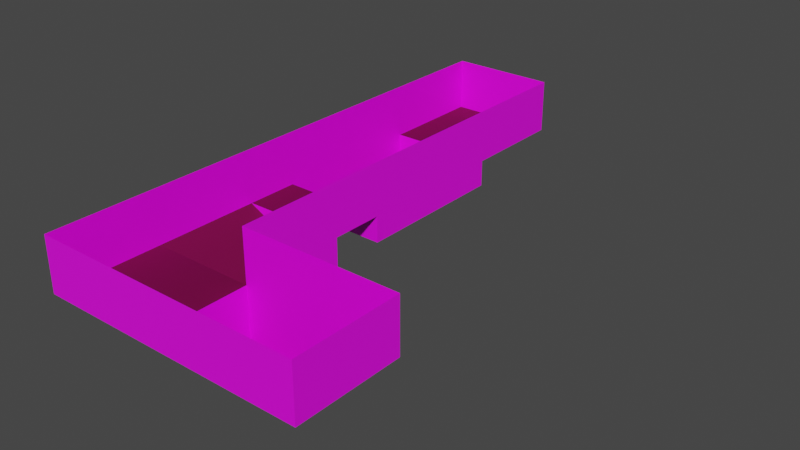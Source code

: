 # Source: Level1.blend  (saved by Blender 2.83.19; exported with 4.5.12 LTS)
import bpy
from mathutils import Matrix  # noqa: F401  (used for matrix-valued properties, if any)

bpy.ops.wm.read_factory_settings(use_empty=True)
scene = bpy.context.scene
scene.name = 'Scene'

# ---- collections
col_object = bpy.data.collections.new('Object'); scene.collection.children.link(col_object)
col_scene = bpy.data.collections.new('Scene'); scene.collection.children.link(col_scene)

# ---- images (referenced by path relative to the original .blend; pixels are not part of the script)
import os
ASSET_DIR = os.environ.get("B2B_ASSET_DIR", "")  # directory of the original .blend (textures are referenced by path, not embedded)
HERE = os.path.dirname(os.path.abspath(__file__))  # packed textures are extracted next to this script under _unpacked/

def load_image(name, relpath, width, height, colorspace="sRGB"):
    """Load a texture the original file referenced (path relative to the .blend, or extracted next to this script)."""
    p = next((c for c in (os.path.join(HERE, relpath), os.path.join(ASSET_DIR, relpath)) if relpath and os.path.exists(c)), "")
    if p:
        img = bpy.data.images.load(p, check_existing=True)
        img.name = name
    else:  # same state as the original file: an image datablock whose file is absent (Cycles renders it pink)
        img = bpy.data.images.new(name, width, height)
        img.source = "FILE"
        img.filepath = "//" + (relpath or name)
    img.colorspace_settings.name = colorspace
    return img
img_tx_floor_png = load_image('tx_floor.png', 'tx_floor.png', 1024, 1024, 'sRGB')
img_tx_wall_png = load_image('tx_wall.png', 'tx_wall.png', 1024, 1024, 'sRGB')

# ---- materials (node trees are filled in below, after node groups)
mat_floor = bpy.data.materials.new('Floor')
mat_floor.use_transparent_shadow = False
mat_wall = bpy.data.materials.new('Wall')
mat_wall.use_transparent_shadow = False

# ---- material node trees
mat_floor.use_nodes = True; mat_floor.node_tree.nodes.clear()
_N = mat_floor.node_tree.nodes; _L = mat_floor.node_tree.links
n0 = _N.new('ShaderNodeBsdfPrincipled'); n0.name = 'Principled BSDF'; n0.location = (10, 300)
n0.distribution = 'GGX'
n0.subsurface_method = 'BURLEY'
n0.inputs[2].default_value = 0.7292
n0.inputs[3].default_value = 1.45
n0.inputs[13].default_value = 0.2188
n0.inputs[27].default_value = (0.0, 0.0, 0.0, 1.0)
n0.inputs[28].default_value = 1.0
n1 = _N.new('ShaderNodeOutputMaterial'); n1.name = 'Material Output'; n1.location = (300, 300)
n2 = _N.new('ShaderNodeTexCoord'); n2.name = 'Texture Coordinate'; n2.location = (-969, 125)
n3 = _N.new('ShaderNodeMapping'); n3.name = 'Mapping'; n3.location = (-750, 167)
n3.inputs[3].default_value = (4.0, 4.0, 2.0)
n4 = _N.new('ShaderNodeTexImage'); n4.name = 'Image Texture'; n4.location = (-545, 219)
n4.image = img_tx_floor_png
n4.projection = 'BOX'
n4.interpolation = 'Closest'
n5 = _N.new('ShaderNodeVectorMath'); n5.name = 'Vector Math'; n5.location = (-229, 293)
n5.operation = 'MULTIPLY'
n5.inputs[1].default_value = (0.16, 0.05, 0.05)
_L.new(n0.outputs[0], n1.inputs[0])
_L.new(n2.outputs[0], n3.inputs[0])
_L.new(n3.outputs[0], n4.inputs[0])
_L.new(n4.outputs[0], n5.inputs[0])
_L.new(n5.outputs[0], n0.inputs[0])
n1.is_active_output = True
mat_wall.use_nodes = True; mat_wall.node_tree.nodes.clear()
_N = mat_wall.node_tree.nodes; _L = mat_wall.node_tree.links
n0 = _N.new('ShaderNodeBsdfPrincipled'); n0.name = 'Principled BSDF'; n0.location = (10, 300)
n0.distribution = 'GGX'
n0.subsurface_method = 'BURLEY'
n0.inputs[3].default_value = 1.45
n0.inputs[27].default_value = (0.0, 0.0, 0.0, 1.0)
n0.inputs[28].default_value = 1.0
n1 = _N.new('ShaderNodeOutputMaterial'); n1.name = 'Material Output'; n1.location = (300, 300)
n2 = _N.new('ShaderNodeTexImage'); n2.name = 'Image Texture'; n2.location = (-280, 275)
n2.image = img_tx_wall_png
n2.projection = 'BOX'
n2.interpolation = 'Closest'
n3 = _N.new('ShaderNodeTexCoord'); n3.name = 'Texture Coordinate'; n3.location = (-704, 181)
n4 = _N.new('ShaderNodeMapping'); n4.name = 'Mapping'; n4.location = (-485, 223)
n4.inputs[3].default_value = (4.0, 4.0, 2.0)
_L.new(n0.outputs[0], n1.inputs[0])
_L.new(n2.outputs[0], n0.inputs[0])
_L.new(n3.outputs[0], n4.inputs[0])
_L.new(n4.outputs[0], n2.inputs[0])
n1.is_active_output = True

# ---- world
world_world = bpy.data.worlds.new('World'); scene.world = world_world
world_world.use_nodes = True; world_world.node_tree.nodes.clear()
_N = world_world.node_tree.nodes; _L = world_world.node_tree.links
n0 = _N.new('ShaderNodeOutputWorld'); n0.name = 'World Output'; n0.location = (300, 300)
n1 = _N.new('ShaderNodeBackground'); n1.name = 'Background'; n1.location = (10, 300)
n1.inputs[0].default_value = (0.05088, 0.05088, 0.05088, 1.0)
_L.new(n1.outputs[0], n0.inputs[0])
n0.is_active_output = True
world_world.color = (0.05088, 0.05088, 0.05088)
world_world.use_sun_shadow = False
world_world.sun_shadow_jitter_overblur = 0.0

# ---- meshes
me_plane = bpy.data.meshes.new('Plane')
me_plane.from_pydata([(-4.0, -4.0, 0.0), (4.0, -4.0, 0.0), (-4.0, 4.0, 0.0), (4.0, 4.0, 0.0), (-4.0, -4.0, 4.0), (4.0, -4.0, 4.0), (-4.0, 4.0, 4.0), (4.0, 4.0, 4.0), (-4.0, -16.0, 0.0), (4.0, -16.0, 0.0), (-4.0, -16.0, 4.0), (4.0, -16.0, 4.0), (-4.0, -16.0, 0.0), (4.0, -16.0, 0.0), (-4.0, -16.0, 4.0), (4.0, -16.0, 4.0), (-4.0, -4.0, -2.0), (4.0, -4.0, -2.0), (-4.0, -16.0, -2.0), (4.0, -16.0, -2.0), (-4.0, -20.0, 0.0), (4.0, -20.0, 0.0), (-4.0, -20.0, 4.0), (4.0, -20.0, 4.0), (-4.0, -28.0, 0.0), (4.0, -28.0, 0.0), (-4.0, -28.0, 4.0), (4.0, -28.0, 4.0), (-4.0, -36.0, 0.0), (4.0, -36.0, 0.0), (-4.0, -36.0, 4.0), (4.0, -36.0, 4.0), (12.0, -28.0, 0.0), (4.0, -20.0, -4.0), (12.0, -28.0, 4.0), (4.0, -28.0, -4.0), (12.0, -36.0, 0.0), (12.0, -36.0, 4.0), (12.0, -28.0, -4.0), (16.0, -28.0, 0.0), (16.0, -36.0, 0.0), (16.0, -28.0, 4.0), (16.0, -36.0, 4.0)], [], [(0, 1, 3, 2), (2, 3, 7, 6), (3, 1, 5, 7), (0, 2, 6, 4), (0, 4, 10, 8), (5, 1, 9, 11), (9, 1, 17, 19), (8, 10, 14, 12), (11, 9, 13, 15), (9, 8, 12, 13), (17, 16, 18, 19), (8, 9, 19, 18), (0, 8, 18, 16), (1, 0, 16, 17), (12, 14, 22, 20), (15, 13, 21, 23), (13, 12, 20, 21), (20, 22, 26, 24), (23, 21, 25, 27), (25, 21, 33, 35), (24, 26, 30, 28), (29, 28, 30, 31), (25, 24, 28, 29), (33, 20, 24, 35), (21, 20, 33), (24, 25, 35), (25, 29, 35), (25, 35, 38, 32), (27, 25, 32, 34), (29, 31, 37, 36), (35, 29, 36, 38), (38, 36, 32), (32, 36, 40, 39), (39, 40, 42, 41), (37, 42, 40, 36), (32, 39, 41, 34)])
me_plane.polygons.foreach_set('material_index', [0, 1, 1, 1, 1, 1, 1, 1, 1, 0, 0, 1, 1, 1, 1, 1, 0, 1, 1, 1, 1, 1, 0, 0, 1, 1, 1, 1, 1, 1, 0, 0, 0, 1, 1, 1])
_uv = me_plane.uv_layers.new(name='UVMap')
_uv.uv.foreach_set('vector', [0.0, 0.0, 1.0, 0.0, 1.0, 1.0, 0.0, 1.0, 0.0, 1.0, 1.0, 1.0, 1.0, 1.0, 0.0, 1.0, 1.0, 1.0, 1.0, 0.0, 1.0, 0.0, 1.0, 1.0, 0.0, 0.0, 0.0, 1.0, 0.0, 1.0, 0.0, 0.0, 0.0, 0.0, 0.0, 0.0, 0.0, 0.0, 0.0, 0.0, 1.0, 0.0, 1.0, 0.0, 1.0, 0.0, 1.0, 0.0, 1.0, 0.0, 1.0, 0.0, 1.0, 0.0, 1.0, 0.0, 0.0, 0.0, 0.0, 0.0, 0.0, 0.0, 0.0, 0.0, 1.0, 0.0, 1.0, 0.0, 1.0, 0.0, 1.0, 0.0, 1.0, 0.0, 0.0, 0.0, 0.0, 0.0, 1.0, 0.0, 1.0, 0.0, 0.0, 0.0, 0.0, 0.0, 1.0, 0.0, 0.0, 0.0, 1.0, 0.0, 1.0, 0.0, 0.0, 0.0, 0.0, 0.0, 0.0, 0.0, 0.0, 0.0, 0.0, 0.0, 1.0, 0.0, 0.0, 0.0, 0.0, 0.0, 1.0, 0.0, 0.0, 0.0, 0.0, 0.0, 0.0, 0.0, 0.0, 0.0, 1.0, 0.0, 1.0, 0.0, 1.0, 0.0, 1.0, 0.0, 1.0, 0.0, 0.0, 0.0, 0.0, 0.0, 1.0, 0.0, 0.0, 0.0, 0.0, 0.0, 0.0, 0.0, 0.0, 0.0, 1.0, 0.0, 1.0, 0.0, 1.0, 0.0, 1.0, 0.0, 1.0, 0.0, 1.0, 0.0, 1.0, 0.0, 1.0, 0.0, 0.0, 0.0, 0.0, 0.0, 0.0, 0.0, 0.0, 0.0, 1.0, 0.0, 0.0, 0.0, 0.0, 0.0, 0.0, 0.0, 1.0, 0.0, 0.0, 0.0, 0.0, 0.0, 1.0, 0.0, 1.0, 0.0, 0.0, 0.0, 0.0, 0.0, 1.0, 0.0, 1.0, 0.0, 0.0, 0.0, 1.0, 0.0, 0.0, 0.0, 1.0, 0.0, 1.0, 0.0, 1.0, 0.0, 1.0, 0.0, 1.0, 0.0, 1.0, 0.0, 1.0, 0.0, 1.0, 0.0, 1.0, 0.0, 1.0, 0.0, 1.0, 0.0, 1.0, 0.0, 1.0, 0.0, 1.0, 0.0, 0.0, 0.0, 0.0, 0.0, 1.0, 0.0, 1.0, 0.0, 1.0, 0.0, 1.0, 0.0, 1.0, 0.0, 1.0, 0.0, 1.0, 0.0, 1.0, 0.0, 1.0, 0.0, 1.0, 0.0, 1.0, 0.0, 1.0, 0.0, 1.0, 0.0, 1.0, 0.0, 1.0, 0.0, 1.0, 0.0, 0.0, 0.0, 1.0, 0.0, 1.0, 0.0, 1.0, 0.0, 1.0, 0.0, 1.0, 0.0, 1.0, 0.0, 1.0, 0.0])
me_plane.materials.append(mat_floor)
me_plane.materials.append(mat_wall)
me_plane.use_remesh_fix_poles = True
me_plane.use_remesh_preserve_attributes = False
me_plane.use_mirror_vertex_groups = False
me_plane.update()

# ---- objects
ob_plane = bpy.data.objects.new('Plane', me_plane)

# ---- transforms, parenting, visibility, modifiers, constraints
ob_plane.location = (0.0, 0.0, 0.0)
ob_plane.lineart.crease_threshold = 0.0

# ---- collection membership
col_scene.objects.link(ob_plane)

# ---- scene / render settings (as saved in the file)
scene.frame_start = 1; scene.frame_end = 250; scene.frame_set(0)
scene.render.engine = 'BLENDER_EEVEE_NEXT'
scene.cycles.use_denoising = False
scene.cycles.samples = 128
scene.cycles.sampling_pattern = 'TABULATED_SOBOL'
scene.cycles.use_adaptive_sampling = False
scene.cycles.use_light_tree = False
scene.view_settings.view_transform = 'Filmic'
bpy.context.view_layer.update()

# ---- added for rendering (the .blend has no active camera and no usable light): camera, sun
cam_auto = bpy.data.cameras.new('AutoCamera')
cam_auto.lens = 50.0
cam_auto.sensor_width = 36.0
cam_auto.clip_end = 1000.0
ob_auto_camera = bpy.data.objects.new('AutoCamera', cam_auto)
scene.collection.objects.link(ob_auto_camera)
ob_auto_camera.location = (48.0341, -66.441, 33.6273)
ob_auto_camera.rotation_euler = (1.09748, -7.21219e-08, 0.694738)
scene.camera = ob_auto_camera
light_auto_sun = bpy.data.lights.new('AutoSun', 'SUN')
light_auto_sun.energy = 3.0
light_auto_sun.angle = 0.0523599
ob_auto_sun = bpy.data.objects.new('AutoSun', light_auto_sun)
scene.collection.objects.link(ob_auto_sun)
ob_auto_sun.rotation_euler = (0.872665, 0.174533, 0.523599)
bpy.context.view_layer.update()
